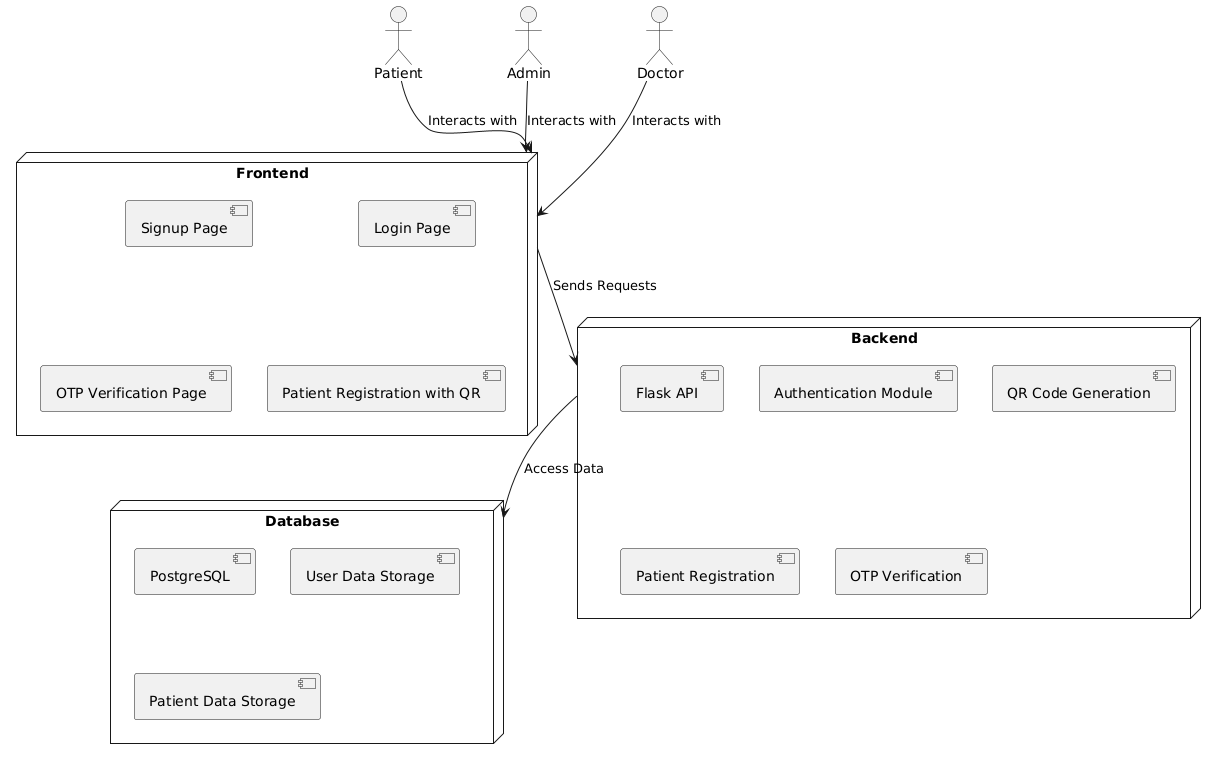

The diagram above was rendered by PlantUML. Its source (embedded in the PNG):
@startuml
actor Patient
actor Admin
actor Doctor

node "Frontend" {
  component "Signup Page"
  component "Login Page"
  component "OTP Verification Page"
  component "Patient Registration with QR"
}

node "Backend" {
  component "Flask API"
  component "Authentication Module"
  component "QR Code Generation"
  component "Patient Registration"
  component "OTP Verification"
}

node "Database" {
  component "PostgreSQL"
  component "User Data Storage"
  component "Patient Data Storage"
}

Patient --> Frontend : "Interacts with"
Admin --> Frontend : "Interacts with"
Doctor --> Frontend : "Interacts with"
Frontend --> Backend : "Sends Requests"
Backend --> Database : "Access Data"
@enduml